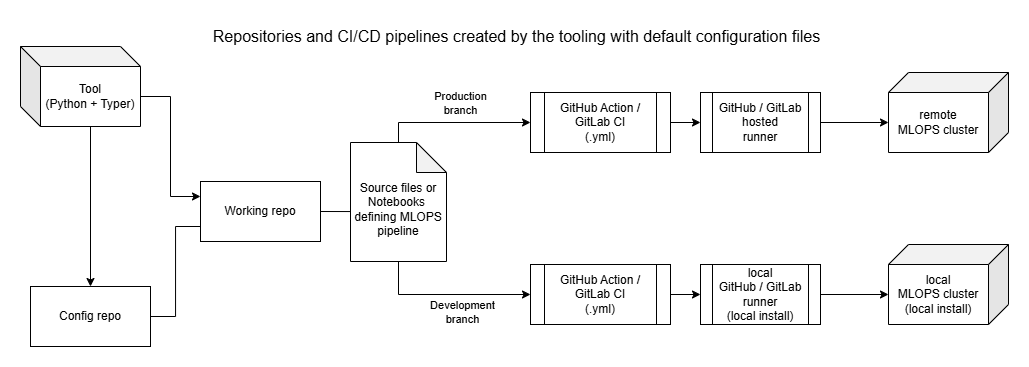

The diagram above was exported from draw.io. Its source (the exported page's mxGraphModel, read from the mxfile embedded in the PNG):
<mxGraphModel dx="1994" dy="728" grid="1" gridSize="10" guides="1" tooltips="1" connect="1" arrows="1" fold="1" page="1" pageScale="1" pageWidth="850" pageHeight="1100" math="0" shadow="0">
  <root>
    <mxCell id="0" />
    <mxCell id="1" parent="0" />
    <mxCell id="_KQlEE1EkqEvOFJLBGzy-282" parent="1" style="shape=cube;whiteSpace=wrap;html=1;boundedLbl=1;backgroundOutline=1;darkOpacity=0.05;darkOpacity2=0.1;flipV=0;flipH=1;" value="&lt;div&gt;local&lt;/div&gt;MLOPS cluster&lt;div&gt;(local install)&lt;/div&gt;" vertex="1">
      <mxGeometry height="80" width="120" x="478" y="368" as="geometry" />
    </mxCell>
    <mxCell id="_KQlEE1EkqEvOFJLBGzy-283" parent="1" style="shape=process;whiteSpace=wrap;html=1;backgroundOutline=1;" value="&lt;div&gt;local&lt;/div&gt;GitHub / GitLab runner&lt;div&gt;(local install)&lt;/div&gt;" vertex="1">
      <mxGeometry height="60" width="120" x="290" y="388" as="geometry" />
    </mxCell>
    <mxCell id="_KQlEE1EkqEvOFJLBGzy-284" edge="1" parent="1" source="_KQlEE1EkqEvOFJLBGzy-285" style="edgeStyle=orthogonalEdgeStyle;rounded=0;orthogonalLoop=1;jettySize=auto;html=1;exitX=1;exitY=0.5;exitDx=0;exitDy=0;entryX=0;entryY=0.5;entryDx=0;entryDy=0;" target="_KQlEE1EkqEvOFJLBGzy-283">
      <mxGeometry relative="1" as="geometry" />
    </mxCell>
    <mxCell id="_KQlEE1EkqEvOFJLBGzy-285" parent="1" style="shape=process;whiteSpace=wrap;html=1;backgroundOutline=1;" value="GitHub Action / GitLab CI&lt;div&gt;(.yml)&lt;/div&gt;" vertex="1">
      <mxGeometry height="60" width="140" x="120" y="388" as="geometry" />
    </mxCell>
    <mxCell id="_KQlEE1EkqEvOFJLBGzy-286" edge="1" parent="1" source="_KQlEE1EkqEvOFJLBGzy-297" style="edgeStyle=orthogonalEdgeStyle;rounded=0;orthogonalLoop=1;jettySize=auto;html=1;exitX=0.5;exitY=0;exitDx=0;exitDy=0;exitPerimeter=0;" target="_KQlEE1EkqEvOFJLBGzy-303">
      <mxGeometry relative="1" as="geometry" />
    </mxCell>
    <mxCell id="_KQlEE1EkqEvOFJLBGzy-287" connectable="0" parent="_KQlEE1EkqEvOFJLBGzy-286" style="edgeLabel;html=1;align=center;verticalAlign=middle;resizable=0;points=[];" value="Production&lt;div&gt;branch&lt;/div&gt;" vertex="1">
      <mxGeometry relative="1" x="0.164" y="-2" as="geometry">
        <mxPoint x="-7" y="-21" as="offset" />
      </mxGeometry>
    </mxCell>
    <mxCell id="_KQlEE1EkqEvOFJLBGzy-288" edge="1" parent="1" source="_KQlEE1EkqEvOFJLBGzy-297" style="edgeStyle=orthogonalEdgeStyle;rounded=0;orthogonalLoop=1;jettySize=auto;html=1;exitX=0.5;exitY=1;exitDx=0;exitDy=0;exitPerimeter=0;entryX=0;entryY=0.5;entryDx=0;entryDy=0;" target="_KQlEE1EkqEvOFJLBGzy-285">
      <mxGeometry relative="1" as="geometry" />
    </mxCell>
    <mxCell id="_KQlEE1EkqEvOFJLBGzy-289" connectable="0" parent="_KQlEE1EkqEvOFJLBGzy-288" style="edgeLabel;html=1;align=center;verticalAlign=middle;resizable=0;points=[];" value="Development&lt;div&gt;branch&lt;/div&gt;" vertex="1">
      <mxGeometry relative="1" x="0.0218" as="geometry">
        <mxPoint x="12" y="18" as="offset" />
      </mxGeometry>
    </mxCell>
    <mxCell id="_KQlEE1EkqEvOFJLBGzy-290" parent="1" style="rounded=0;whiteSpace=wrap;html=1;" value="Working repo" vertex="1">
      <mxGeometry height="60" width="120" x="-210" y="305" as="geometry" />
    </mxCell>
    <mxCell id="_KQlEE1EkqEvOFJLBGzy-291" edge="1" parent="1" source="_KQlEE1EkqEvOFJLBGzy-292" style="edgeStyle=orthogonalEdgeStyle;rounded=0;orthogonalLoop=1;jettySize=auto;html=1;exitX=1;exitY=0.5;exitDx=0;exitDy=0;entryX=0;entryY=0.75;entryDx=0;entryDy=0;endArrow=none;endFill=0;" target="_KQlEE1EkqEvOFJLBGzy-290">
      <mxGeometry relative="1" as="geometry" />
    </mxCell>
    <mxCell id="_KQlEE1EkqEvOFJLBGzy-292" parent="1" style="rounded=0;whiteSpace=wrap;html=1;" value="Config repo" vertex="1">
      <mxGeometry height="60" width="120" x="-380" y="410" as="geometry" />
    </mxCell>
    <mxCell id="_KQlEE1EkqEvOFJLBGzy-293" edge="1" parent="1" source="_KQlEE1EkqEvOFJLBGzy-295" style="edgeStyle=orthogonalEdgeStyle;rounded=0;orthogonalLoop=1;jettySize=auto;html=1;exitX=0;exitY=0;exitDx=120;exitDy=50;exitPerimeter=0;entryX=0;entryY=0.25;entryDx=0;entryDy=0;" target="_KQlEE1EkqEvOFJLBGzy-290">
      <mxGeometry relative="1" as="geometry" />
    </mxCell>
    <mxCell id="_KQlEE1EkqEvOFJLBGzy-294" edge="1" parent="1" source="_KQlEE1EkqEvOFJLBGzy-295" style="edgeStyle=orthogonalEdgeStyle;rounded=0;orthogonalLoop=1;jettySize=auto;html=1;exitX=0;exitY=0;exitDx=70;exitDy=80;exitPerimeter=0;" target="_KQlEE1EkqEvOFJLBGzy-292">
      <mxGeometry relative="1" as="geometry" />
    </mxCell>
    <mxCell id="_KQlEE1EkqEvOFJLBGzy-295" parent="1" style="shape=cube;whiteSpace=wrap;html=1;boundedLbl=1;backgroundOutline=1;darkOpacity=0.05;darkOpacity2=0.1;" value="Tool&lt;div&gt;(Python&amp;nbsp;&lt;span style=&quot;background-color: initial;&quot;&gt;+ Typer)&lt;/span&gt;&lt;/div&gt;" vertex="1">
      <mxGeometry height="80" width="120" x="-390" y="170" as="geometry" />
    </mxCell>
    <mxCell id="_KQlEE1EkqEvOFJLBGzy-296" edge="1" parent="1" source="_KQlEE1EkqEvOFJLBGzy-283" style="edgeStyle=orthogonalEdgeStyle;rounded=0;orthogonalLoop=1;jettySize=auto;html=1;exitX=1;exitY=0.5;exitDx=0;exitDy=0;entryX=0;entryY=0;entryDx=120;entryDy=50;entryPerimeter=0;" target="_KQlEE1EkqEvOFJLBGzy-282">
      <mxGeometry relative="1" as="geometry" />
    </mxCell>
    <mxCell id="_KQlEE1EkqEvOFJLBGzy-297" parent="1" style="shape=note;whiteSpace=wrap;html=1;backgroundOutline=1;darkOpacity=0.05;" value="&lt;div&gt;&lt;br&gt;&lt;/div&gt;Source files or Notebooks&amp;nbsp;&lt;div&gt;defining MLOPS pipeline&lt;/div&gt;" vertex="1">
      <mxGeometry height="119" width="96" x="-60" y="266" as="geometry" />
    </mxCell>
    <mxCell id="_KQlEE1EkqEvOFJLBGzy-298" edge="1" parent="1" source="_KQlEE1EkqEvOFJLBGzy-290" style="edgeStyle=orthogonalEdgeStyle;rounded=0;orthogonalLoop=1;jettySize=auto;html=1;exitX=1;exitY=0.5;exitDx=0;exitDy=0;entryX=0;entryY=0.5;entryDx=0;entryDy=0;entryPerimeter=0;endArrow=none;endFill=0;" target="_KQlEE1EkqEvOFJLBGzy-297">
      <mxGeometry relative="1" as="geometry" />
    </mxCell>
    <mxCell id="_KQlEE1EkqEvOFJLBGzy-299" parent="1" style="text;html=1;align=center;verticalAlign=middle;resizable=0;points=[];autosize=1;strokeColor=none;fillColor=none;" value="&lt;font style=&quot;font-size: 16px;&quot;&gt;Repositories and CI/CD pipelines created by the tooling with default configuration files&lt;/font&gt;" vertex="1">
      <mxGeometry height="31" width="625" x="-207" y="144" as="geometry" />
    </mxCell>
    <mxCell id="_KQlEE1EkqEvOFJLBGzy-300" parent="1" style="shape=cube;whiteSpace=wrap;html=1;boundedLbl=1;backgroundOutline=1;darkOpacity=0.05;darkOpacity2=0.1;flipH=1;" value="&lt;div&gt;remote&lt;/div&gt;MLOPS cluster" vertex="1">
      <mxGeometry height="80" width="120" x="478" y="196" as="geometry" />
    </mxCell>
    <mxCell id="_KQlEE1EkqEvOFJLBGzy-301" edge="1" parent="1" source="_KQlEE1EkqEvOFJLBGzy-302" style="edgeStyle=orthogonalEdgeStyle;rounded=0;orthogonalLoop=1;jettySize=auto;html=1;exitX=1;exitY=0.5;exitDx=0;exitDy=0;entryX=0;entryY=0;entryDx=120;entryDy=50;entryPerimeter=0;" target="_KQlEE1EkqEvOFJLBGzy-300">
      <mxGeometry relative="1" as="geometry" />
    </mxCell>
    <mxCell id="_KQlEE1EkqEvOFJLBGzy-302" parent="1" style="shape=process;whiteSpace=wrap;html=1;backgroundOutline=1;" value="&lt;div&gt;GitHub / GitLab hosted&lt;/div&gt;runner" vertex="1">
      <mxGeometry height="60" width="120" x="290" y="216" as="geometry" />
    </mxCell>
    <mxCell id="_KQlEE1EkqEvOFJLBGzy-303" parent="1" style="shape=process;whiteSpace=wrap;html=1;backgroundOutline=1;" value="GitHub Action / GitLab CI&lt;div&gt;(.yml)&lt;/div&gt;" vertex="1">
      <mxGeometry height="60" width="140" x="120" y="216" as="geometry" />
    </mxCell>
    <mxCell id="_KQlEE1EkqEvOFJLBGzy-304" edge="1" parent="1" source="_KQlEE1EkqEvOFJLBGzy-303" style="edgeStyle=orthogonalEdgeStyle;rounded=0;orthogonalLoop=1;jettySize=auto;html=1;exitX=1;exitY=0.5;exitDx=0;exitDy=0;entryX=0;entryY=0.5;entryDx=0;entryDy=0;" target="_KQlEE1EkqEvOFJLBGzy-302">
      <mxGeometry relative="1" as="geometry" />
    </mxCell>
  </root>
</mxGraphModel>